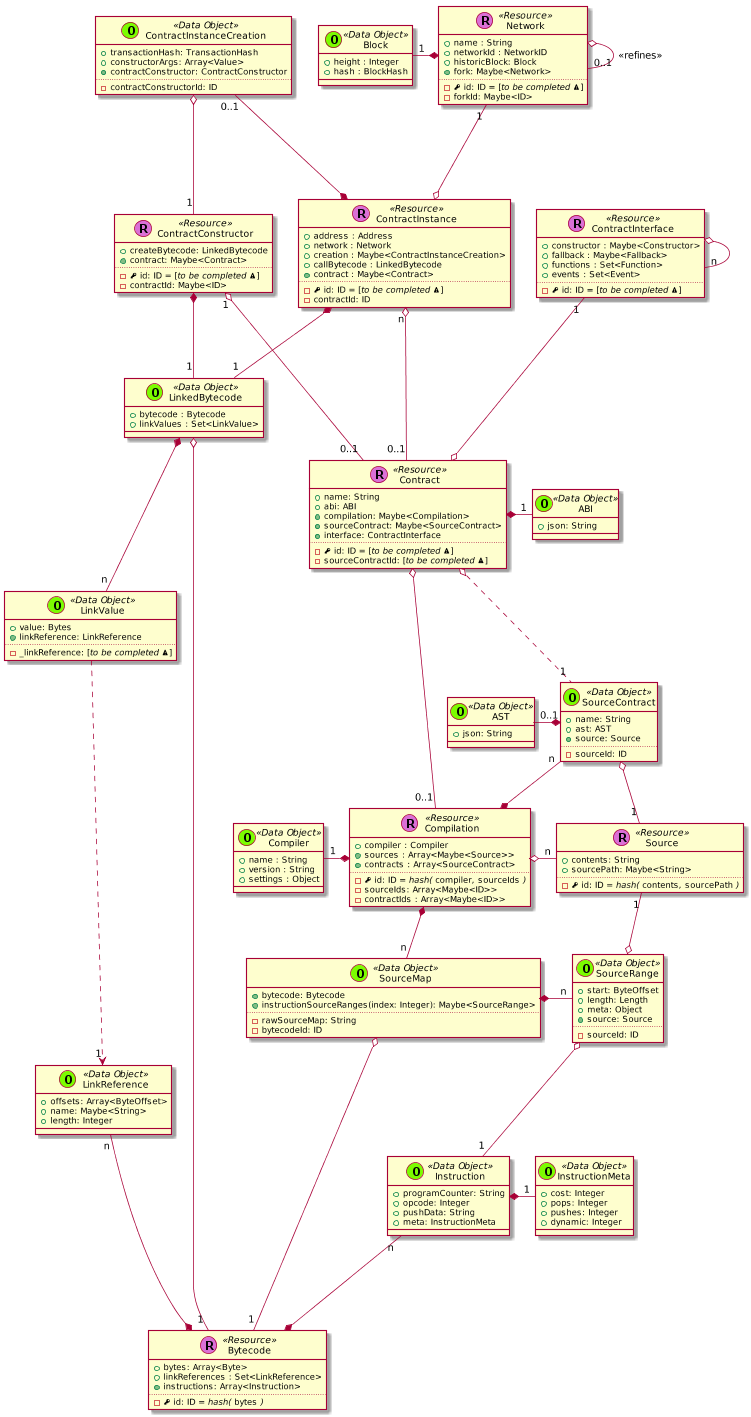

The diagram above was rendered by PlantUML. Its source (embedded in the PNG):
@startuml
scale 0.75






skinparam defaultMonospacedFontName Andale Mono



    class Contract << (R,orchid) Resource >> {
      + name: String
      + abi: ABI
      + {method} compilation: Maybe<Compilation>
      + {method} sourceContract: Maybe<SourceContract>
      + {method} interface: ContractInterface
      ..
      - {field} <&key> id: ID = [//to be completed <&warning>//]
      - sourceContractId: [//to be completed <&warning>//]
    }


  class ContractInstance << (R,orchid) Resource >> {
    + address : Address
    + network : Network
    + creation : Maybe<ContractInstanceCreation>
    + callBytecode : LinkedBytecode
    + {method} contract : Maybe<Contract>
    ..
    - {field} <&key> id: ID = [//to be completed <&warning>//]
    - contractId: ID
  }

  ContractInstanceCreation "0..1" ---* ContractInstance

  class ContractInterface << (R,orchid) Resource >> {
    + constructor : Maybe<Constructor>
    + fallback : Maybe<Fallback>
    + functions : Set<Function>
    + events : Set<Event>
    ..
    - {field} <&key> id: ID = [//to be completed <&warning>//]
  }

  ContractInterface o-- "n" ContractInterface



  class ContractConstructor << (R,orchid) Resource >> {
    + createBytecode: LinkedBytecode
    + {method} contract: Maybe<Contract>
    ..
    - {field} <&key> id: ID = [//to be completed <&warning>//]
    - contractId: Maybe<ID>
  }



    class Bytecode << (R,orchid) Resource >> {
      + bytes: Array<Byte>
      + linkReferences : Set<LinkReference>
      + {method} instructions: Array<Instruction>
      ..
      - {field} <&key> id: ID //= hash(// ""bytes"" //)//
    }

    class Instruction << (O,lawngreen) Data Object >> {
      + programCounter: String
      + opcode: Integer
      + pushData: String
      + meta: InstructionMeta
    }

    class InstructionMeta << (O,lawngreen) Data Object >> {
      + cost: Integer
      + pops: Integer
      + pushes: Integer
      + dynamic: Integer
    }

    Instruction *-right- "1" InstructionMeta
    Instruction "n" --* Bytecode

    class Source << (R,orchid) Resource >> {
      + contents: String
      + sourcePath: Maybe<String>
      ..
      - {field} <&key> id: ID //= hash(// ""contents""//,// ""sourcePath"" //)//
    }




    class Compilation << (R,orchid) Resource >> {
      + compiler : Compiler
      + {method} sources : Array<Maybe<Source>>
      + {method} contracts : Array<SourceContract>
      ..
      - {field} <&key> id: ID //= hash(// ""compiler""//,// ""sourceIds"" //)//
      - sourceIds: Array<Maybe<ID>>
      - contractIds : Array<Maybe<ID>>
    }

  SourceContract "n" --* Compilation

    class Network << (R,orchid) Resource >> {
      + name : String
      + networkId : NetworkID
      + historicBlock: Block
      + {method} fork: Maybe<Network>
      ..
      - {field} <&key> id: ID = [//to be completed <&warning>//]
      - forkId: Maybe<ID>
    }


      class Block << (O,lawngreen) Data Object >> {
        + height : Integer
        + hash : BlockHash
      }

      Network o-- "0..1" Network : <<refines>>
      Network *-left- "1" Block






    class LinkedBytecode << (O,lawngreen) Data Object >> {
      + bytecode : Bytecode
      + linkValues : Set<LinkValue>
    }

  class Compiler << (O,lawngreen) Data Object >> {
    + name : String
    + version : String
    + settings : Object
  }


    class ContractInstanceCreation << (O,lawngreen) Data Object >> {
      + transactionHash: TransactionHash
      + constructorArgs: Array<Value>
      + {method} contractConstructor: ContractConstructor
      ..
      - contractConstructorId: ID
    }

    class LinkValue << (O,lawngreen) Data Object >> {
      + value: Bytes
      + {method} linkReference: LinkReference
      ..
      - _linkReference: [//to be completed <&warning>//]
    }

    class LinkReference << (O,lawngreen) Data Object >> {
      + offsets: Array<ByteOffset>
      + name: Maybe<String>
      + length: Integer
    }

    class SourceMap << (O,lawngreen) Data Object >> {
      + {method} bytecode: Bytecode
      + instructionSourceRanges(index: Integer): Maybe<SourceRange>
      ..
      - rawSourceMap: String
      - bytecodeId: ID
    }

    class SourceRange << (O,lawngreen) Data Object >> {
      + start: ByteOffset
      + length: Length
      + meta: Object
      + {method} source: Source
      ..
      - sourceId: ID
    }

    SourceMap *-right- "n" SourceRange


    class SourceContract << (O,lawngreen) Data Object >> {
      + name: String
      + ast: AST
      + {method} source: Source
      ..
      - sourceId: ID
    }

    class ABI << (O,lawngreen) Data Object >> {
      + json: String
    }

  class AST << (O,lawngreen) Data Object >> {
    + json: String
  }


  Contract *-right- "1" ABI

  ContractInstance "n" o--- "0..1" Contract

  ContractConstructor "1" o--- "0..1" Contract

  ContractInterface "1" ---o Contract


  Contract o-- "0..1" Compilation
  Contract o.. "1" SourceContract

  LinkedBytecode o---- "1" Bytecode

  LinkedBytecode *-- "n" LinkValue

  LinkReference "n" -* Bytecode

  LinkValue ....> "1" LinkReference


  SourceContract o-- "1" Source

  Network "1" ---o ContractInstance

  ContractInstanceCreation o-- "1" ContractConstructor

  ContractInstance *-- "1" LinkedBytecode

  ContractConstructor *-- "1" LinkedBytecode

  Compilation *-left- "1" Compiler

  Compilation o-right- "n" Source


  Compilation *-- "n" SourceMap


  SourceContract *-left- "0..1" AST

  SourceMap o---- "1" Bytecode
  SourceRange o-- "1" Instruction

  Source "1" --o SourceRange


@enduml